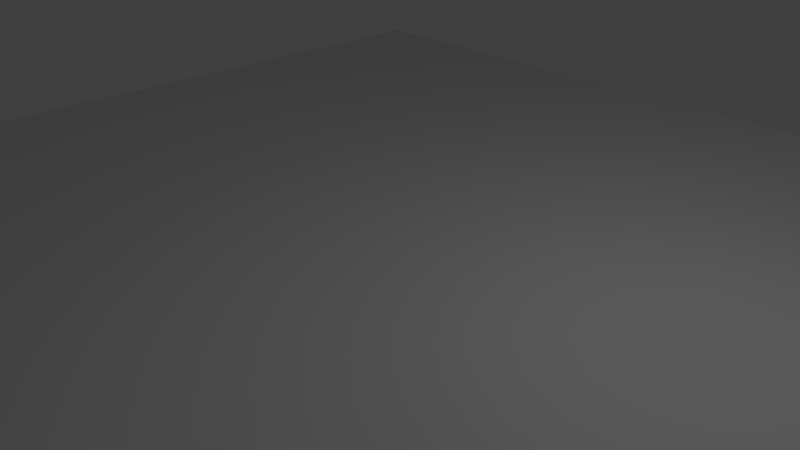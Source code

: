 # Source: FlatBoard.blend  (saved by Blender 2.79.0; exported with 4.5.12 LTS)
import bpy
from mathutils import Matrix  # noqa: F401  (used for matrix-valued properties, if any)

bpy.ops.wm.read_factory_settings(use_empty=True)
scene = bpy.context.scene
scene.name = 'Scene'

# ---- collections
col_collection_1 = bpy.data.collections.new('Collection 1'); scene.collection.children.link(col_collection_1)

# ---- materials (node trees are filled in below, after node groups)
mat_material = bpy.data.materials.new('Material')
mat_material.alpha_threshold = 0.0
mat_material.use_transparent_shadow = False
mat_material.roughness = 0.5
mat_material.line_color = (0.0, 0.0, 0.0, 1.0)

# ---- material node trees

# ---- world
world_world = bpy.data.worlds.new('World'); scene.world = world_world
world_world.color = (0.05088, 0.05088, 0.05088)
world_world.use_sun_shadow = False
world_world.sun_shadow_jitter_overblur = 0.0
world_world.cycles.sampling_method = 'MANUAL'

# ---- cameras
cam_camera = bpy.data.cameras.new('Camera')
cam_camera.clip_end = 100.0
cam_camera.lens = 35.0
cam_camera.sensor_width = 32.0
cam_camera.sensor_height = 18.0
cam_camera.ortho_scale = 7.314
cam_camera.dof.focus_distance = 0.0
cam_camera.dof.aperture_fstop = 128.0

# ---- lights
light_lamp = bpy.data.lights.new('Lamp', 'POINT')
light_lamp.transmission_factor = 0.0
light_lamp.cutoff_distance = 30.0
light_lamp.energy = 100.0
light_lamp.shadow_buffer_clip_start = 1.001
light_lamp.shadow_soft_size = 0.1
light_lamp.shadow_maximum_resolution = 0.006
light_lamp.use_absolute_resolution = True

# ---- meshes
me_flatboard = bpy.data.meshes.new('FlatBoard')
me_flatboard.from_pydata([(8.0, 7.97, -0.07), (7.97, 7.97, -0.1), (7.97, 8.0, -0.07), (7.994, 7.97, -0.09387), (7.991, 7.991, -0.09088), (7.97, 7.994, -0.09387), (7.994, 7.994, -0.07), (8.0, -7.97, -0.07), (7.97, -8.0, -0.07), (7.97, -7.97, -0.1), (7.994, -7.994, -0.07), (7.991, -7.991, -0.09088), (7.97, -7.994, -0.09387), (7.994, -7.97, -0.09387), (-7.97, -8.0, -0.07), (-8.0, -7.97, -0.07), (-7.97, -7.97, -0.1), (-7.994, -7.994, -0.07), (-7.991, -7.991, -0.09088), (-7.994, -7.97, -0.09387), (-7.97, -7.994, -0.09387), (-7.97, 8.0, -0.07), (-7.97, 7.97, -0.1), (-8.0, 7.97, -0.07), (-7.97, 7.994, -0.09387), (-7.991, 7.991, -0.09088), (-7.994, 7.97, -0.09387), (-7.994, 7.994, -0.07), (7.97, 8.0, 0.07), (7.97, 7.97, 0.1), (8.0, 7.97, 0.07), (7.97, 7.994, 0.09387), (7.991, 7.991, 0.09088), (7.994, 7.97, 0.09387), (7.994, 7.994, 0.07), (7.97, -8.0, 0.07), (8.0, -7.97, 0.07), (7.97, -7.97, 0.1), (7.994, -7.994, 0.07), (7.991, -7.991, 0.09088), (7.994, -7.97, 0.09387), (7.97, -7.994, 0.09387), (-8.0, -7.97, 0.07), (-7.97, -8.0, 0.07), (-7.97, -7.97, 0.1), (-7.994, -7.994, 0.07), (-7.991, -7.991, 0.09088), (-7.97, -7.994, 0.09387), (-7.994, -7.97, 0.09387), (-8.0, 7.97, 0.07), (-7.97, 7.97, 0.1), (-7.97, 8.0, 0.07), (-7.994, 7.97, 0.09387), (-7.991, 7.991, 0.09088), (-7.97, 7.994, 0.09387), (-7.994, 7.994, 0.07)], [], [(28, 2, 21, 51), (1, 9, 16, 22), (15, 42, 49, 23), (29, 50, 44, 37), (8, 35, 43, 14), (0, 3, 4, 6), (1, 5, 4, 3), (2, 6, 4, 5), (7, 10, 11, 13), (8, 12, 11, 10), (9, 13, 11, 12), (14, 17, 18, 20), (15, 19, 18, 17), (16, 20, 18, 19), (21, 24, 25, 27), (22, 26, 25, 24), (23, 27, 25, 26), (28, 31, 32, 34), (29, 33, 32, 31), (30, 34, 32, 33), (35, 38, 39, 41), (36, 40, 39, 38), (37, 41, 39, 40), (42, 45, 46, 48), (43, 47, 46, 45), (44, 48, 46, 47), (49, 52, 53, 55), (50, 54, 53, 52), (51, 55, 53, 54), (0, 7, 13, 3), (3, 13, 9, 1), (1, 22, 24, 5), (5, 24, 21, 2), (2, 28, 34, 6), (6, 34, 30, 0), (8, 14, 20, 12), (12, 20, 16, 9), (7, 36, 38, 10), (10, 38, 35, 8), (15, 23, 26, 19), (19, 26, 22, 16), (14, 43, 45, 17), (17, 45, 42, 15), (23, 49, 55, 27), (27, 55, 51, 21), (29, 37, 40, 33), (33, 40, 36, 30), (28, 51, 54, 31), (31, 54, 50, 29), (37, 44, 47, 41), (41, 47, 43, 35), (44, 50, 52, 48), (48, 52, 49, 42), (0, 30, 36, 7)])
me_flatboard.materials.append(mat_material)
me_flatboard.use_remesh_preserve_volume = False
me_flatboard.use_remesh_preserve_attributes = False
me_flatboard.use_mirror_vertex_groups = False
me_flatboard.update()

# ---- objects
ob_flatboard = bpy.data.objects.new('FlatBoard', me_flatboard)
ob_lamp = bpy.data.objects.new('Lamp', light_lamp)
ob_camera = bpy.data.objects.new('Camera', cam_camera)

# ---- transforms, parenting, visibility, modifiers, constraints
ob_flatboard.location = (0.0, 0.0, 0.0)
ob_flatboard.lock_rotations_4d = False
ob_flatboard.empty_display_type = 'ARROWS'
ob_flatboard.lineart.crease_threshold = 0.0
ob_lamp.location = (4.076, 1.005, 5.904)
ob_lamp.rotation_euler = (0.6503, 0.05522, 1.866)
ob_lamp.lock_rotations_4d = False
ob_lamp.empty_display_type = 'ARROWS'
ob_lamp.color = (0.0, 0.0, 0.0, 0.0)
ob_lamp.lineart.crease_threshold = 0.0
ob_camera.location = (7.481, -6.508, 5.344)
ob_camera.rotation_euler = (1.109, 0.0, 0.8149)
ob_camera.lock_rotations_4d = False
ob_camera.empty_display_type = 'ARROWS'
ob_camera.color = (0.0, 0.0, 0.0, 0.0)
ob_camera.display_type = 'WIRE'
ob_camera.lineart.crease_threshold = 0.0

# ---- collection membership
col_collection_1.objects.link(ob_flatboard)
col_collection_1.objects.link(ob_lamp)
col_collection_1.objects.link(ob_camera)

# ---- scene / render settings (as saved in the file)
scene.camera = ob_camera
scene.frame_start = 1; scene.frame_end = 250; scene.frame_set(1)
scene.render.engine = 'BLENDER_EEVEE_NEXT'
scene.render.resolution_percentage = 50
scene.render.dither_intensity = 0.0
scene.cycles.use_denoising = False
scene.cycles.samples = 128
scene.cycles.sampling_pattern = 'TABULATED_SOBOL'
scene.cycles.use_adaptive_sampling = False
scene.cycles.use_light_tree = False
scene.cycles.blur_glossy = 0.0
scene.cycles.sample_clamp_indirect = 0.0
scene.view_settings.view_transform = 'Standard'
bpy.context.view_layer.update()
